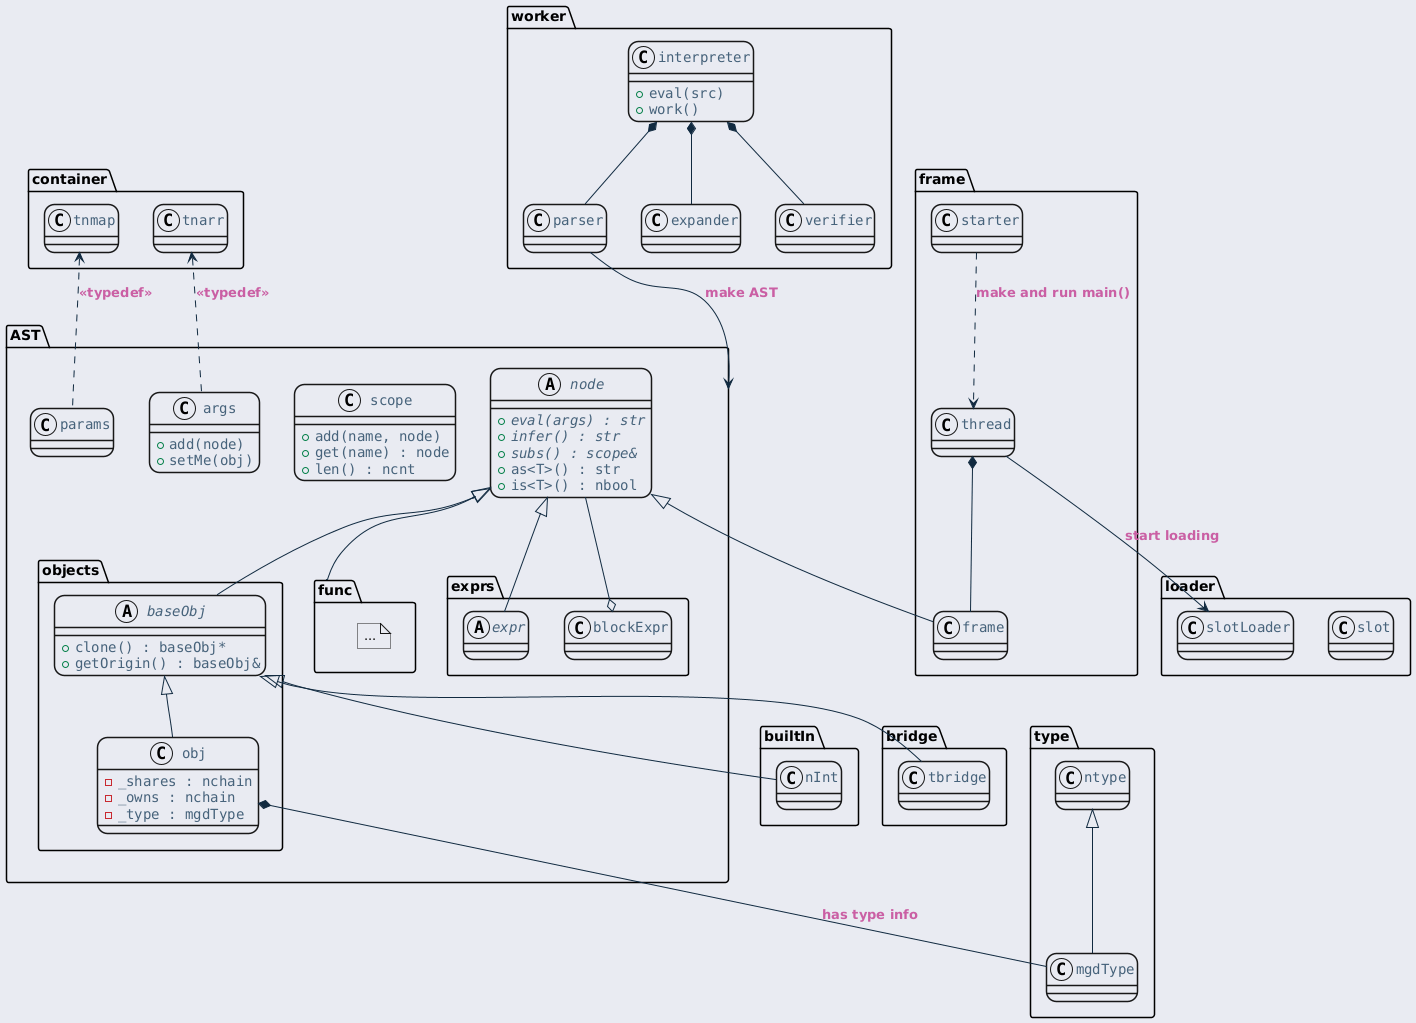

The diagram above was rendered by PlantUML. Its source (embedded in the PNG):
@startuml inline_umlgraph_19.png
<style>
  root {
    BackGroundColor: #E9EBF2;
  }
  class, node, object, participant, actor, boundary, control, entity, database, collections, queue {
    LineThickness: 1.5;
    HorizontalAlignment center;
    FontColor: #47637b;
    FontSize: 14;
    FontName: "Courier";
    RoundCorner: 20;
  }
  arrow {
    LineColor: #112a40;
    FontColor: #ca5fa4;
    FontStyle: "bold"
  }
  visibilityIcon {
    protected {
      LineColor DarkGoldenRod
      BackgroundColor DarkGoldenRod
    }
}
</style>
package container {
  class tnarr
  class tnmap
}

package "AST" {
  abstract class node {
      + {abstract} eval(args) : str
      + {abstract} infer() : str
      + {abstract} subs() : scope&
      + as<T>() : str
      + is<T>() : nbool
  }

  class scope {
      + add(name, node)
      + get(name) : node
      + len() : ncnt
  }

  class args {
      + add(node)
      + setMe(obj)
  }

  class params

  package objects {
    abstract class baseObj {
        + clone() : baseObj*
        + getOrigin() : baseObj&
    }
    class obj {
        - _shares : nchain
        - _owns : nchain
        - _type : mgdType
    }
  }

  package func {
    note "..." as N1
  }

  package exprs {
    abstract class expr
    class blockExpr
  }
}

node <|-- baseObj
node <|-- func
node <|-- expr
tnmap <.. params: <<typedef>>
tnarr <.. args: <<typedef>>

baseObj <|-- obj

blockExpr o-- node

package type {
  class ntype
  class mgdType
}

ntype <|-- mgdType
obj *-- mgdType : has type info

package builtIn {
  class nInt
}

baseObj <|-- nInt

package bridge {
  class tbridge
}
baseObj <|-- tbridge

package loader {
  class slot
  class slotLoader
}

package "frame" as frame1 {
  class frame
  class thread
  class starter
}
node <|-- frame
thread *-- frame
starter ..> thread: make and run main()
thread --> slotLoader: start loading

package worker {
  class interpreter {
      + eval(src)
      + work()
  }
  class parser
  class expander
  class verifier
}

interpreter *-- parser
interpreter *-- expander
interpreter *-- verifier
parser --> AST: make AST
@enduml